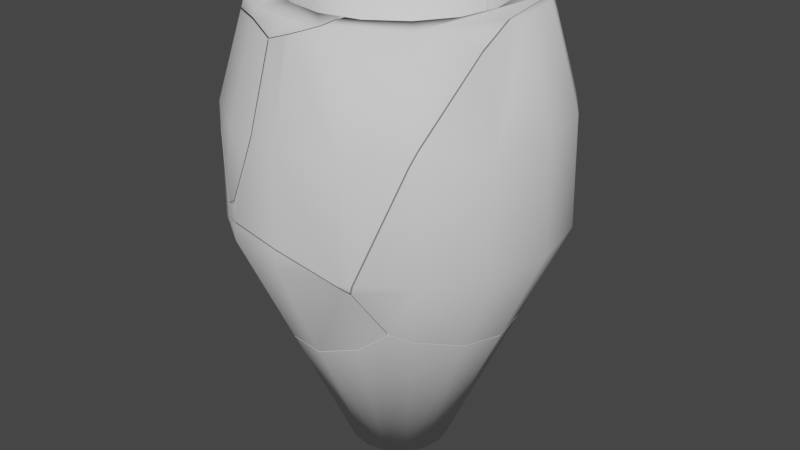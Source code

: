 # Source: simple_vase_FRACTURED.blend  (saved by Blender 2.93.21; exported with 4.5.12 LTS)
import bpy
from mathutils import Matrix  # noqa: F401  (used for matrix-valued properties, if any)

bpy.ops.wm.read_factory_settings(use_empty=True)
scene = bpy.context.scene
scene.name = 'Scene'

# ---- collections
col_collection = bpy.data.collections.new('Collection'); scene.collection.children.link(col_collection)

# ---- world
world_world = bpy.data.worlds.new('World'); scene.world = world_world
world_world.use_nodes = True; world_world.node_tree.nodes.clear()
_N = world_world.node_tree.nodes; _L = world_world.node_tree.links
n0 = _N.new('ShaderNodeOutputWorld'); n0.name = 'World Output'; n0.location = (300, 300)
n1 = _N.new('ShaderNodeBackground'); n1.name = 'Background'; n1.location = (10, 300)
n1.inputs[0].default_value = (0.05088, 0.05088, 0.05088, 1.0)
_L.new(n1.outputs[0], n0.inputs[0])
n0.is_active_output = True
world_world.color = (0.05088, 0.05088, 0.05088)
world_world.use_sun_shadow = False
world_world.sun_shadow_jitter_overblur = 0.0

# ---- meshes
me_plane_cell_022 = bpy.data.meshes.new('Plane_cell.022')
me_plane_cell_022.from_pydata([(0.07174, -0.1581, 0.156), (-0.1123, -0.09994, 0.1405), (-0.1044, 0.008368, -0.239), (-0.1044, 0.008368, 0.01343), (-0.004427, 0.008368, -0.1434), (-0.09681, -0.0299, -0.239), (-0.09681, -0.0299, 0.01343), (-0.07514, -0.06234, -0.239), (-0.07514, -0.06234, 0.01343), (-0.0427, -0.08402, -0.239), (-0.0427, -0.08402, 0.01343), (-0.004427, -0.09163, -0.239), (-0.004427, -0.09163, 0.01343), (0.03384, -0.08402, -0.239), (0.03384, -0.08402, 0.01343), (0.06628, -0.06234, -0.239), (0.06628, -0.06234, 0.01343), (0.08796, -0.0299, -0.239), (0.08796, -0.0299, 0.01343), (0.09557, 0.008368, -0.239), (0.09557, 0.008368, 0.01343), (0.08796, 0.04664, -0.239), (0.08796, 0.04664, 0.01343), (0.06628, 0.07908, -0.239), (0.06628, 0.07908, 0.01343), (0.03384, 0.1008, -0.239), (0.03384, 0.1008, 0.01343), (-0.004427, 0.1084, -0.239), (-0.004427, 0.1084, 0.01343), (-0.0427, 0.1008, -0.239), (-0.0427, 0.1008, 0.01343), (-0.07514, 0.07908, -0.239), (-0.07514, 0.07908, 0.01343), (-0.09681, 0.04664, -0.239), (-0.09681, 0.04664, 0.01343), (-0.08847, -0.1945, 0.03106), (-0.1102, -0.03546, 0.1075), (-0.165, -0.1522, 0.04783), (-0.1561, -0.1571, 0.0459), (-0.05043, -0.1027, 0.1443), (-0.004427, -0.2168, 0.04362), (-0.08696, -0.07751, 0.14), (0.08928, -0.2179, 0.08809), (-0.004427, -0.1124, 0.1477), (-0.2248, 0.008368, 0.03276), (-0.1961, 0.08775, 0.00356), (-0.1042, 0.04969, 0.06515), (-0.1114, 0.02216, 0.07651), (-0.2276, -0.08407, 0.08056), (-0.1474, 0.1513, -0.008271), (-0.07999, 0.08393, 0.05788), (0.08424, 0.2224, 0.05834), (0.1035, 0.2159, 0.0705), (-0.00576, 0.1174, 0.07356), (-0.004427, 0.2224, 0.01842), (-0.0455, 0.1075, 0.06089), (-0.08263, 0.1972, -0.003415), (0.04189, -0.1034, 0.1496), (0.1473, -0.2035, 0.1348), (0.125, -0.209, 0.1169), (0.1779, -0.174, 0.1174), (-0.2234, -0.09714, 0.08932), (0.07985, -0.07591, 0.1377), (0.05711, -0.09328, 0.1496), (0.2203, -0.08471, 0.08438), (0.1033, -0.03627, 0.1212), (0.2296, 0.008368, 0.06359), (0.1105, 0.008368, 0.1102), (0.2085, 0.09657, 0.05559), (0.1011, 0.05209, 0.1058), (0.1601, 0.1729, 0.06048), (0.09466, 0.06197, 0.1065), (0.07665, 0.08944, 0.1083), (-0.115, 0.008368, 0.08217), (0.1103, 0.2125, 0.07265), (0.03872, 0.1125, 0.09604), (0.06096, 0.1006, 0.1123), (0.1033, -0.03627, 0.1212), (0.07985, -0.07591, 0.1377), (-0.00576, 0.1174, 0.07356), (0.03872, 0.1125, 0.09604), (-0.1102, -0.03546, 0.1075), (-0.08696, -0.07751, 0.14), (-0.165, -0.1522, 0.04783), (-0.1561, -0.1571, 0.0459), (-0.05043, -0.1027, 0.1443), (-0.004427, -0.1124, 0.1477), (-0.2248, 0.008368, 0.03276), (-0.1961, 0.08775, 0.00356), (-0.1042, 0.04969, 0.06515), (-0.07999, 0.08393, 0.05788), (-0.0455, 0.1075, 0.06089), (-0.004427, 0.2224, 0.01842), (-0.08263, 0.1972, -0.003415), (0.1473, -0.2035, 0.1348), (0.125, -0.209, 0.1169), (0.1779, -0.174, 0.1174), (-0.2234, -0.09714, 0.08932), (0.05711, -0.09328, 0.1496), (-0.2276, -0.08407, 0.08056), (0.1105, 0.008368, 0.1102), (0.1011, 0.05209, 0.1058), (0.09466, 0.06197, 0.1065), (0.07665, 0.08944, 0.1083), (-0.115, 0.008368, 0.08217), (0.06096, 0.1006, 0.1123), (-0.1114, 0.02216, 0.07651), (-0.08847, -0.1945, 0.03106), (0.1035, 0.2159, 0.0705), (0.1103, 0.2125, 0.07265), (-0.004427, -0.2168, 0.04362), (0.08928, -0.2179, 0.08809), (-0.1474, 0.1513, -0.008271), (0.08424, 0.2224, 0.05834), (0.04189, -0.1034, 0.1496), (0.2203, -0.08471, 0.08438), (0.2296, 0.008368, 0.06359), (0.2085, 0.09657, 0.05559), (0.1601, 0.1729, 0.06048)], [], [(51, 54, 93, 49, 88, 87, 99, 106, 89, 90, 91, 79, 108), (37, 84, 1, 97), (109, 108, 79, 80, 105), (98, 0, 78), (103, 102, 109, 105), (95, 1, 84, 35, 40, 42), (95, 94, 0, 1), (41, 1, 0, 98, 57, 86, 85), (17, 15, 13, 11, 9, 7, 5, 2, 33, 31, 29, 27, 25, 23, 21, 19), (99, 97, 1, 41, 81, 104, 106), (115, 66, 68, 70, 109, 102, 101, 100, 77, 78, 0, 94, 96), (6, 4, 3), (6, 8, 4), (10, 4, 8), (10, 12, 4), (12, 14, 4), (14, 16, 4), (18, 4, 16), (18, 20, 4), (20, 22, 4), (22, 24, 4), (26, 4, 24), (28, 4, 26), (30, 4, 28), (30, 32, 4), (34, 4, 32), (3, 4, 34), (2, 5, 48, 44), (48, 5, 7, 83, 61), (38, 83, 7, 9, 107), (9, 11, 110, 107), (110, 11, 13, 111), (58, 59, 111, 13, 15, 60), (15, 17, 64, 60), (17, 19, 116, 64), (116, 19, 21, 117), (21, 23, 118, 117), (118, 23, 25, 113, 52, 74), (113, 25, 27, 92), (27, 29, 56, 92), (56, 29, 31, 112), (112, 31, 33, 45), (45, 33, 2, 44), (6, 3, 73, 36), (8, 6, 36, 82), (10, 8, 82, 39), (12, 10, 39, 43), (14, 12, 43, 114), (63, 62, 16, 14, 114), (65, 18, 16, 62), (20, 18, 65, 67), (22, 20, 67, 69), (24, 22, 69, 71, 72), (76, 75, 26, 24, 72), (53, 28, 26, 75), (30, 28, 53, 55), (32, 30, 55, 50), (46, 34, 32, 50), (73, 3, 34, 46, 47)])
me_plane_cell_022.polygons.foreach_set('use_smooth', [0, 0, 0, 0, 0, 0, 0, 0, 1, 0, 0, 1, 1, 1, 1, 1, 1, 1, 1, 1, 1, 1, 1, 1, 1, 1, 1, 1, 1, 1, 1, 1, 1, 1, 1, 1, 1, 1, 1, 1, 1, 1, 1, 1, 1, 1, 1, 1, 1, 1, 1, 1, 1, 1, 1, 1, 1, 1, 1])
_k = set([(35, 40), (35, 84), (36, 73), (36, 82), (37, 84), (37, 97), (38, 83), (38, 107), (39, 43), (39, 82), (40, 42), (41, 81), (41, 85), (42, 95), (43, 114), (44, 45), (44, 48), (45, 112), (46, 47), (46, 50), (47, 73), (48, 61), (49, 88), (49, 93), (50, 55), (51, 54), (51, 108), (52, 74), (52, 113), (53, 55), (53, 75), (54, 93), (56, 92), (56, 112), (57, 86), (57, 98), (58, 59), (58, 60), (59, 111), (60, 64), (61, 83), (62, 63), (62, 65), (63, 114), (64, 116), (65, 67), (66, 68), (66, 115), (67, 69), (68, 70), (69, 71), (70, 109), (71, 72), (72, 76), (74, 118), (75, 76), (77, 78), (77, 100), (78, 98), (79, 80), (79, 91), (80, 105), (81, 104), (85, 86), (87, 88), (87, 99), (89, 90), (89, 106), (90, 91), (92, 113), (94, 95), (94, 96), (96, 115), (97, 99), (100, 101), (101, 102), (102, 103), (103, 105), (104, 106), (107, 110), (108, 109), (110, 111), (116, 117), (117, 118)])
me_plane_cell_022.attributes.new('sharp_edge', 'BOOLEAN', 'EDGE').data.foreach_set('value', [ (min(e.vertices), max(e.vertices)) in _k for e in me_plane_cell_022.edges])
_uv = me_plane_cell_022.uv_layers.new(name='UVMap')
_uv.uv.foreach_set('vector', [0.977, 0.04376, 0.906, 0.1898, 0.7869, 0.2725, 0.6324, 0.2954, 0.451, 0.2594, 0.2501, 0.1616, 0.0443, 0.0, 0.3717, 0.0, 0.4392, 0.03841, 0.5352, 0.06113, 0.6157, 0.04744, 0.6696, 0.0, 0.9777, 0.0, 0.7976, 0.09506, 0.7797, 0.0, 1.0, 0.0, 1.0, 0.8485, 0.9564, 0.0, 1.0, 0.02225, 0.993, 0.325, 0.6369, 0.1218, 0.3788, 0.0, 0.6479, 0.0, 1.0, 0.0, 0.9925, 0.2121, 0.6563, 0.4835, 1.0, 0.5775, 0.9564, 0.9564, 0.3788, 0.3788, 0.3599, 0.0, 1.0, 0.0, 1.0, 0.2203, 0.808, 0.2384, 0.6064, 0.1918, 0.4178, 0.07205, 0.3599, 0.3599, 0.5956, 0.0, 1.0, 0.0, 1.0, 1.0, 1.0, 0.8219, 1.0, 1.0, 0.0, 0.0, 0.3521, 0.0, 0.3669, 0.1025, 0.5119, 0.3852, 0.7398, 0.6415, 0.4375, 0.0, 0.375, 0.0, 0.3125, 0.0, 0.25, 0.0, 0.1875, 0.0, 0.125, 0.0, 0.0625, 0.0, 1.0, 0.0, 0.9375, 0.0, 0.875, 0.0, 0.8125, 0.0, 0.75, 0.0, 0.6875, 0.0, 0.625, 0.0, 0.5625, 0.0, 0.5, 0.0, 0.9875, 0.953, 0.8485, 0.8485, 0.0, 0.0, 0.2157, 0.02629, 0.5257, 0.5163, 0.9149, 0.619, 1.0, 0.6283, 0.404, 0.3204, 0.6527, 0.3878, 0.8399, 0.5496, 0.953, 0.7882, 0.9724, 0.9724, 0.5775, 0.5775, 0.6005, 0.5627, 0.5766, 0.4686, 0.443, 0.3477, 0.2181, 0.2181, 0.0, 0.0, 0.4044, 0.0, 0.6616, 0.1184, 0.0625, 0.2525, 0.0625, 0.0956, 0.0, 0.2525, 0.0625, 0.2525, 0.125, 0.2525, 0.125, 0.0956, 0.1875, 0.2525, 0.1875, 0.0956, 0.125, 0.2525, 0.1875, 0.2525, 0.25, 0.2525, 0.25, 0.0956, 0.25, 0.2525, 0.3125, 0.2525, 0.3125, 0.0956, 0.3125, 0.2525, 0.375, 0.2525, 0.375, 0.0956, 0.4375, 0.2525, 0.4375, 0.0956, 0.375, 0.2525, 0.4375, 0.2525, 0.5, 0.2525, 0.5, 0.0956, 0.5, 0.2525, 0.5625, 0.2525, 0.5625, 0.0956, 0.5625, 0.2525, 0.625, 0.2525, 0.625, 0.0956, 0.6875, 0.2525, 0.6875, 0.0956, 0.625, 0.2525, 0.75, 0.2525, 0.75, 0.0956, 0.6875, 0.2525, 0.8125, 0.2525, 0.8125, 0.0956, 0.75, 0.2525, 0.8125, 0.2525, 0.875, 0.2525, 0.875, 0.0956, 0.9375, 0.2525, 0.9375, 0.0956, 0.875, 0.2525, 1.0, 0.2525, 1.0, 0.0956, 0.9375, 0.2525, 0.0, 0.0, 0.0625, 0.0, 0.06151, 0.3188, 0.0, 0.2718, 0.0625, 0.3196, 0.0625, 0.0, 0.125, 0.0, 0.125, 0.2869, 0.07165, 0.3284, 0.1321, 0.2849, 0.125, 0.2869, 0.125, 0.0, 0.1875, 0.0, 0.1875, 0.2701, 0.1875, 0.0, 0.25, 0.0, 0.25, 0.2827, 0.1875, 0.2701, 0.25, 0.2827, 0.25, 0.0, 0.3125, 0.0, 0.3125, 0.3271, 0.3488, 0.3738, 0.3356, 0.3559, 0.3125, 0.3271, 0.3125, 0.0, 0.375, 0.0, 0.375, 0.3564, 0.375, 0.0, 0.4375, 0.0, 0.4375, 0.3234, 0.375, 0.3564, 0.4375, 0.0, 0.5, 0.0, 0.5, 0.3026, 0.4375, 0.3234, 0.5, 0.3026, 0.5, 0.0, 0.5625, 0.0, 0.5625, 0.2946, 0.5625, 0.0, 0.625, 0.0, 0.625, 0.2995, 0.5625, 0.2946, 0.625, 0.2995, 0.625, 0.0, 0.6875, 0.0, 0.6875, 0.2974, 0.6735, 0.3095, 0.6683, 0.3117, 0.6875, 0.2974, 0.6875, 0.0, 0.75, 0.0, 0.75, 0.2575, 0.75, 0.0, 0.8125, 0.0, 0.8125, 0.2356, 0.75, 0.2575, 0.8125, 0.2356, 0.8125, 0.0, 0.875, 0.0, 0.875, 0.2308, 0.875, 0.2308, 0.875, 0.0, 0.9375, 0.0, 0.9375, 0.2426, 0.9375, 0.2426, 0.9375, 0.0, 1.0, 0.0, 1.0, 0.2718, 0.0625, 0.2525, 0.0, 0.2525, 0.0, 0.3212, 0.0625, 0.3465, 0.125, 0.2525, 0.0625, 0.2525, 0.0625, 0.3465, 0.125, 0.3775, 0.1875, 0.2525, 0.125, 0.2525, 0.1282, 0.3791, 0.1875, 0.3833, 0.25, 0.2525, 0.1875, 0.2525, 0.1875, 0.3833, 0.25, 0.3868, 0.3125, 0.2525, 0.25, 0.2525, 0.25, 0.3868, 0.3125, 0.3886, 0.3367, 0.3886, 0.375, 0.3767, 0.375, 0.2525, 0.3125, 0.2525, 0.3125, 0.3886, 0.4375, 0.3602, 0.4375, 0.2525, 0.375, 0.2525, 0.3764, 0.3763, 0.5, 0.2525, 0.4375, 0.2525, 0.4375, 0.3602, 0.5, 0.3492, 0.5625, 0.2525, 0.5, 0.2525, 0.5, 0.3492, 0.5625, 0.3448, 0.625, 0.2525, 0.5625, 0.2525, 0.5625, 0.3448, 0.579, 0.3455, 0.625, 0.3474, 0.6519, 0.3513, 0.6875, 0.3351, 0.6875, 0.2525, 0.625, 0.2525, 0.625, 0.3474, 0.75, 0.313, 0.75, 0.2525, 0.6875, 0.2525, 0.6875, 0.3351, 0.8125, 0.2525, 0.75, 0.2525, 0.752, 0.3126, 0.8125, 0.2999, 0.875, 0.2525, 0.8125, 0.2525, 0.8125, 0.2999, 0.875, 0.2969, 0.9375, 0.3042, 0.9375, 0.2525, 0.875, 0.2525, 0.875, 0.2969, 1.0, 0.3212, 1.0, 0.2525, 0.9375, 0.2525, 0.9375, 0.3042, 0.9795, 0.3155])
me_plane_cell_022.use_remesh_fix_poles = True
me_plane_cell_022.use_remesh_preserve_attributes = False
me_plane_cell_022.update()
me_plane_cell_023 = bpy.data.meshes.new('Plane_cell.023')
me_plane_cell_023.from_pydata([(-0.05362, 0.09232, 0.0704), (-0.05976, 0.00653, -0.02921), (0.04231, -0.06167, -0.02921), (-0.07141, 0.08449, 0.08701), (-0.06999, 0.02184, -0.02921), (-0.06047, 0.00582, -0.07477), (-0.01926, -0.02503, -0.2021), (0.07486, -0.06951, -0.09098), (0.04117, -0.06442, -0.1643), (0.103, -0.07375, -0.02921), (0.1093, -0.02961, 0.1246), (-0.07148, 0.08787, 0.09332), (-0.02631, 0.03998, 0.1312), (0.0617, -0.01486, 0.1425), (-0.07141, 0.08449, 0.08701), (-0.06999, 0.02184, -0.02921), (-0.06047, 0.00582, -0.07477), (0.07486, -0.06951, -0.09098), (0.04117, -0.06442, -0.1643), (0.103, -0.07375, -0.02921), (-0.07148, 0.08787, 0.09332), (-0.02631, 0.03998, 0.1312), (0.1093, -0.02961, 0.1246), (0.0617, -0.01486, 0.1425), (-0.01926, -0.02503, -0.2021)], [], [(0, 17, 18, 24), (0, 22, 19, 17), (20, 0, 14), (22, 0, 20, 21, 23), (11, 3, 15, 1, 12), (12, 1, 2, 13), (13, 2, 9, 10), (15, 16, 1), (8, 2, 1, 16, 6), (2, 8, 7, 9), (0, 24, 5, 4, 14)])
me_plane_cell_023.polygons.foreach_set('use_smooth', [0, 0, 0, 0, 1, 1, 1, 1, 1, 1, 0])
_k = set([(3, 11), (3, 15), (4, 5), (4, 14), (5, 24), (6, 8), (6, 16), (7, 8), (7, 9), (9, 10), (10, 13), (11, 12), (12, 13), (14, 20), (15, 16), (17, 18), (17, 19), (18, 24), (19, 22), (20, 21), (21, 23), (22, 23)])
me_plane_cell_023.attributes.new('sharp_edge', 'BOOLEAN', 'EDGE').data.foreach_set('value', [ (min(e.vertices), max(e.vertices)) in _k for e in me_plane_cell_023.edges])
_uv = me_plane_cell_023.uv_layers.new(name='UVMap')
_uv.uv.foreach_set('vector', [0.0, 0.0, 0.6967, 0.0, 0.8912, 0.4712, 0.9343, 0.9343, 0.0, 0.0, 0.5245, 0.0, 0.7148, 0.5179, 0.6967, 0.6967, 0.839, 0.0, 1.0, 0.0, 1.0, 0.1164, 1.0, 0.4755, 1.0, 1.0, 0.839, 0.839, 0.7117, 0.5209, 0.8116, 0.3729, 0.08637, 0.8303, 0.08806, 0.824, 0.1156, 0.7078, 0.125, 0.7078, 0.125, 0.8682, 0.125, 0.8682, 0.125, 0.7078, 0.1875, 0.7078, 0.1875, 0.8796, 0.1875, 0.8796, 0.1875, 0.7078, 0.219, 0.7078, 0.2176, 0.8616, 0.1156, 0.7078, 0.125, 0.6622, 0.125, 0.7078, 0.1875, 0.5727, 0.1875, 0.7078, 0.125, 0.7078, 0.125, 0.6622, 0.1511, 0.5349, 0.1875, 0.7078, 0.1875, 0.5727, 0.2046, 0.646, 0.219, 0.7078, 0.0, 0.0, 0.9343, 0.0, 0.5645, 0.1454, 0.4183, 0.1673, 0.8836, 0.0])
me_plane_cell_023.use_remesh_fix_poles = True
me_plane_cell_023.use_remesh_preserve_attributes = False
me_plane_cell_023.update()
me_plane_cell_007 = bpy.data.meshes.new('Plane_cell.007')
me_plane_cell_007.from_pydata([(-0.06946, -0.01104, -0.06372), (-0.07162, 0.05656, -0.06151), (-0.1112, 0.1232, 0.0272), (-0.05332, 0.1232, 0.0272), (-0.09161, 0.02448, 0.0272), (-0.03809, 0.04665, 0.0272), (-0.0357, -0.05919, 0.0272), (0.00526, -0.01823, 0.0272), (0.04798, -0.1151, 0.0272), (0.07014, -0.06159, 0.0272), (0.1467, -0.1347, 0.0272), (0.1467, -0.07681, 0.0272), (-0.1165, 0.1032, -0.004063), (-0.04182, 0.181, 0.0272), (-0.1054, 0.02669, -0.01793), (-0.1066, 0.1467, 0.0272), (-0.02763, 0.05099, -0.04615), (-0.1157, 0.1232, 0.01194), (-0.03582, 0.093, -0.04721), (-0.04633, 0.1232, -0.01804), (0.012, -0.01149, -0.03453), (-0.1043, 0.01924, -0.01926), (-0.08805, -0.01573, -0.0398), (-0.02449, 0.04605, -0.04526), (0.07262, -0.05562, -0.0146), (-0.0416, -0.06509, -0.001091), (0.1467, -0.07434, 0.01119), (0.09671, -0.1355, -0.009231), (0.04603, -0.1198, 0.009979), (0.1906, -0.06807, 0.0272), (0.1467, -0.1403, 0.008491), (0.1971, -0.1247, 0.0272), (0.1467, -0.1403, 0.008491), (0.1971, -0.1247, 0.0272), (-0.04182, 0.181, 0.0272), (-0.1066, 0.1467, 0.0272), (-0.1165, 0.1032, -0.004063), (-0.1157, 0.1232, 0.01194), (-0.03582, 0.093, -0.04721), (-0.04633, 0.1232, -0.01804), (-0.1054, 0.02669, -0.01793), (-0.1043, 0.01924, -0.01926), (-0.02763, 0.05099, -0.04615), (-0.02449, 0.04605, -0.04526), (0.012, -0.01149, -0.03453), (0.07262, -0.05562, -0.0146), (-0.08805, -0.01573, -0.0398), (-0.0416, -0.06509, -0.001091), (0.1467, -0.07434, 0.01119), (0.09671, -0.1355, -0.009231), (0.04603, -0.1198, 0.009979), (0.1906, -0.06807, 0.0272)], [], [(38, 1, 36, 37, 35, 13, 39), (40, 1, 0, 46, 41), (1, 38, 16, 43, 0), (0, 49, 50, 47, 46), (33, 32, 49, 0, 43, 20, 45, 48, 51), (12, 14, 21, 4, 2, 17), (25, 6, 4, 21, 22), (28, 8, 6, 25), (30, 10, 8, 28, 27), (10, 30, 31), (15, 17, 2), (1, 40, 36), (11, 9, 7, 5, 3, 34, 15, 2, 4, 6, 8, 10, 31, 29), (19, 3, 5, 42, 18), (42, 5, 7, 44, 23), (7, 9, 24, 44), (9, 11, 26, 24), (29, 26, 11), (3, 19, 34)])
me_plane_cell_007.polygons.foreach_set('use_smooth', [0, 0, 0, 0, 0, 1, 1, 1, 1, 1, 1, 0, 1, 1, 1, 1, 1, 1, 1])
_k = set([(12, 14), (12, 17), (13, 35), (13, 39), (14, 21), (15, 17), (15, 34), (16, 38), (16, 43), (18, 19), (18, 42), (19, 34), (20, 43), (20, 45), (21, 22), (22, 25), (23, 42), (23, 44), (24, 26), (24, 44), (25, 28), (26, 29), (27, 28), (27, 30), (29, 31), (30, 31), (32, 33), (32, 49), (33, 51), (35, 37), (36, 37), (36, 40), (38, 39), (40, 41), (41, 46), (45, 48), (46, 47), (47, 50), (48, 51), (49, 50)])
me_plane_cell_007.attributes.new('sharp_edge', 'BOOLEAN', 'EDGE').data.foreach_set('value', [ (min(e.vertices), max(e.vertices)) in _k for e in me_plane_cell_007.edges])
_uv = me_plane_cell_007.uv_layers.new(name='UVMap')
_uv.uv.foreach_set('vector', [0.872, 0.0, 1.0, 0.0, 1.0, 0.6216, 0.9639, 0.7511, 0.9064, 0.8467, 0.73, 0.6335, 0.8385, 0.2753, 1.0, 0.6865, 1.0, 1.0, 0.0, 0.0, 0.1693, 0.0, 0.8789, 0.5731, 1.0, 1.0, 0.872, 0.872, 0.8483, 0.1267, 0.838, 0.0, 1.0, 0.0, 0.0, 0.0, 0.5299, 0.0, 0.6412, 0.2021, 0.4963, 0.3018, 0.1693, 0.1693, 0.2859, 0.1536, 0.3624, 0.05841, 0.4701, 0.0, 1.0, 0.0, 1.0, 0.162, 0.8359, 0.1081, 0.6446, 0.1104, 0.4665, 0.1761, 0.3883, 0.246, 0.01208, 0.8687, 0.05817, 0.8549, 0.0625, 0.8535, 0.0625, 0.9, 0.0, 0.9, 0.0, 0.8847, 0.125, 0.8717, 0.125, 0.9, 0.0625, 0.9, 0.0625, 0.8535, 0.0851, 0.833, 0.1875, 0.8828, 0.1875, 0.9, 0.125, 0.9, 0.125, 0.8717, 0.25, 0.8813, 0.25, 0.9, 0.1875, 0.9, 0.1875, 0.8828, 0.2196, 0.8636, 0.25, 0.9, 0.25, 0.8813, 0.2819, 0.9, 0.9851, 0.9, 1.0, 0.8847, 1.0, 0.9, 0.0, 0.0, 0.3135, 0.0, 0.3784, 0.0, 0.25, 0.9, 0.1875, 0.9, 0.125, 0.9, 0.0625, 0.9, 1.0, 0.9, 0.9528, 0.9, 0.9851, 0.9, 0.0, 0.9, 0.0625, 0.9, 0.125, 0.9, 0.1875, 0.9, 0.25, 0.9, 0.2819, 0.9, 0.2859, 0.9, 0.0, 0.8548, 0.0, 0.9, 0.0625, 0.9, 0.0625, 0.8266, 0.02618, 0.8256, 0.0625, 0.8266, 0.0625, 0.9, 0.125, 0.9, 0.125, 0.8383, 0.06752, 0.8275, 0.125, 0.9, 0.1875, 0.9, 0.1875, 0.8582, 0.125, 0.8383, 0.1875, 0.9, 0.25, 0.9, 0.25, 0.884, 0.1875, 0.8582, 0.2859, 0.9, 0.25, 0.884, 0.25, 0.9, 1.0, 0.9, 1.0, 0.8548, 0.9528, 0.9])
me_plane_cell_007.use_remesh_fix_poles = True
me_plane_cell_007.use_remesh_preserve_attributes = False
me_plane_cell_007.update()
me_plane_cell_008 = bpy.data.meshes.new('Plane_cell.008')
me_plane_cell_008.from_pydata([(-0.1267, -0.1648, 0.2301), (-0.08125, -0.2489, -0.1538), (-0.01735, -0.2068, -0.1988), (-0.2278, -0.09928, -0.08446), (0.2137, 0.1957, -0.08446), (0.212, 0.1914, 0.1282), (0.09156, 0.22, -0.08446), (0.09156, 0.1586, 0.3204), (0.09156, 0.1007, 0.3204), (0.09156, 0.2153, 0.1282), (-0.03064, 0.1957, -0.08446), (-0.007146, 0.139, 0.3204), (0.01502, 0.08549, 0.3204), (-0.02884, 0.1914, 0.1282), (-0.1342, 0.1265, -0.08446), (-0.09082, 0.0831, 0.3204), (-0.04986, 0.04214, 0.3204), (-0.1309, 0.1232, 0.1282), (-0.2034, 0.02291, -0.08446), (-0.1467, -0.0005791, 0.3204), (-0.09322, -0.02274, 0.3204), (-0.1991, 0.02112, 0.1282), (0.01307, 0.09021, -0.3423), (-0.2247, -0.1146, -0.08446), (-0.2248, -0.1024, 0.02234), (-0.2248, -0.09928, 0.04917), (0.1687, 0.01115, -0.08538), (0.1734, 0.01756, -0.03323), (0.2445, 0.1696, 0.1282), (0.2444, 0.17, 0.1182), (-0.2081, -0.09928, 0.1791), (0.09156, 0.1156, -0.3203), (0.2385, 0.1499, 0.1963), (-0.1611, -0.0729, 0.3204), (-0.1714, -0.09928, 0.3032), (-0.05192, 0.0442, -0.3473), (-0.2218, -0.0929, 0.1282), (0.2401, 0.1781, -0.08446), (0.2405, 0.1774, -0.06562), (0.156, -0.006093, -0.2269), (0.2255, 0.1504, -0.1561), (-0.1007, -0.01963, -0.3355), (0.1301, 0.09304, 0.3204), (0.1462, 0.1074, 0.3204), (0.1832, 0.1404, 0.3204), (-0.1296, -0.09928, -0.3062), (-0.1026, -0.02489, -0.3336), (-0.09637, -0.03856, 0.3204), (-0.1323, -0.192, -0.2582), (-0.1499, -0.1963, -0.2166), (-0.05429, -0.1597, 0.04754), (-0.1654, -0.1794, -0.1893), (-0.01452, -0.1432, -0.2312), (-0.003571, -0.1804, -0.1551), (2.608e-07, -0.1818, -0.1694), (0.229, 0.1486, 0.2186), (0.192, 0.1433, 0.3047), (0.1576, 0.06015, 0.1428), (0.1611, 0.05067, 0.1036), (0.1355, 0.08672, 0.2863), (-0.09093, -0.1284, 0.2444), (-0.01933, -0.09928, -0.2567), (-0.1011, -0.09928, 0.2727), (-0.1303, -0.2153, -0.2324), (-0.1283, -0.2047, -0.2497), (0.003323, -0.177, -0.2053), (0.006962, -0.1839, -0.2), (-0.1447, -0.2015, -0.2224), (0.1348, 0.005196, -0.2424), (0.1299, 0.005783, -0.245), (0.2012, 0.1086, -0.2673), (0.1806, 0.1156, -0.2802), (-0.008463, -0.05785, -0.2737), (0.05037, 0.0001441, -0.2778), (0.01579, -0.02352, -0.2809), (0.09156, 0.01037, -0.2647), (-0.1721, -0.1184, 0.2879), (-0.1911, -0.1085, 0.2303), (0.1576, 0.06015, 0.1428), (0.1611, 0.05067, 0.1036), (-0.2248, -0.1024, 0.02234), (-0.2248, -0.09928, 0.04917), (0.1687, 0.01115, -0.08538), (0.1734, 0.01756, -0.03323), (0.01307, 0.09021, -0.3423), (0.09156, 0.1156, -0.3203), (0.2445, 0.1696, 0.1282), (0.2385, 0.1499, 0.1963), (-0.05192, 0.0442, -0.3473), (-0.2081, -0.09928, 0.1791), (-0.2218, -0.0929, 0.1282), (0.156, -0.006093, -0.2269), (0.1462, 0.1074, 0.3204), (0.1832, 0.1404, 0.3204), (-0.1296, -0.09928, -0.3062), (-0.1323, -0.192, -0.2582), (0.229, 0.1486, 0.2186), (-0.01452, -0.1432, -0.2312), (-0.01933, -0.09928, -0.2567), (-0.09093, -0.1284, 0.2444), (-0.1011, -0.09928, 0.2727), (0.003323, -0.177, -0.2053), (0.1348, 0.005196, -0.2424), (0.1299, 0.005783, -0.245), (-0.008463, -0.05785, -0.2737), (0.01579, -0.02352, -0.2809), (-0.1714, -0.09928, 0.3032), (-0.1721, -0.1184, 0.2879), (-0.1911, -0.1085, 0.2303), (-0.1026, -0.02489, -0.3336), (-0.1303, -0.2153, -0.2324), (-0.1447, -0.2015, -0.2224), (-0.1499, -0.1963, -0.2166), (-0.1654, -0.1794, -0.1893), (-0.05429, -0.1597, 0.04754), (-0.003571, -0.1804, -0.1551), (-0.09637, -0.03856, 0.3204), (-0.1007, -0.01963, -0.3355), (0.2401, 0.1781, -0.08446), (0.2405, 0.1774, -0.06562), (0.05037, 0.0001441, -0.2778), (0.09156, 0.01037, -0.2647), (0.2255, 0.1504, -0.1561), (2.608e-07, -0.1818, -0.1694), (0.006962, -0.1839, -0.2), (-0.2247, -0.1146, -0.08446), (-0.1611, -0.0729, 0.3204), (0.2444, 0.17, 0.1182), (0.1301, 0.09304, 0.3204), (-0.1283, -0.2047, -0.2497), (0.192, 0.1433, 0.3047), (0.1355, 0.08672, 0.2863), (0.1806, 0.1156, -0.2802), (0.2012, 0.1086, -0.2673)], [], [(87, 83, 82, 127, 86), (127, 82, 91, 133, 122, 119), (119, 122, 37), (115, 2, 123), (93, 92, 131, 78, 79, 96, 56), (123, 2, 124), (83, 87, 96, 79), (124, 2, 101), (133, 91, 102, 103), (71, 133, 103, 75, 73, 105, 104, 98, 52, 101, 2, 109, 41, 88, 22, 85), (33, 34, 107, 0, 99, 100, 47), (99, 0, 2, 115, 50), (92, 42, 131), (129, 2, 1, 110), (109, 2, 129, 95, 94), (0, 1, 2), (90, 81, 80, 113, 112, 108, 30), (111, 0, 107, 108, 112), (110, 1, 0, 111), (23, 113, 80), (76, 106, 89, 77), (32, 28, 5, 130, 55), (5, 9, 7, 44, 130), (13, 11, 7, 9), (17, 15, 11, 13), (21, 19, 15, 17), (19, 21, 36, 89, 106, 126), (16, 12, 8, 128, 43, 44, 7, 11, 15, 19, 126, 116, 20), (3, 125, 24, 25), (4, 5, 28, 29, 38, 118), (6, 9, 5, 4), (10, 13, 9, 6), (14, 17, 13, 10), (18, 21, 17, 14), (21, 18, 3, 25, 36), (3, 45, 48, 67, 49, 51, 125), (67, 48, 64, 63), (40, 70, 132, 4, 118), (31, 6, 4, 132), (10, 6, 31, 84), (14, 10, 84, 35), (117, 18, 14, 35), (18, 117, 46, 45, 3), (60, 114, 97, 61, 62), (97, 114, 53, 54, 66, 65), (68, 39, 26, 27, 58, 57), (59, 128, 8, 121, 69, 68, 57), (121, 8, 12, 120), (120, 12, 16, 74), (74, 16, 20, 72), (72, 20, 116, 62, 61)])
me_plane_cell_008.polygons.foreach_set('use_smooth', [0, 0, 0, 0, 0, 0, 0, 0, 0, 0, 0, 0, 0, 0, 0, 0, 0, 0, 0, 0, 1, 1, 1, 1, 1, 1, 1, 1, 1, 1, 1, 1, 1, 1, 1, 1, 1, 1, 1, 1, 1, 1, 1, 1, 1, 1, 1, 1, 1, 1, 1])
_k = set([(22, 85), (22, 88), (23, 80), (23, 113), (24, 25), (24, 125), (25, 36), (26, 27), (26, 39), (27, 58), (28, 29), (28, 32), (29, 38), (30, 90), (30, 108), (31, 84), (31, 132), (32, 55), (33, 34), (33, 47), (34, 107), (35, 84), (35, 117), (36, 89), (37, 119), (37, 122), (38, 118), (39, 68), (40, 70), (40, 118), (41, 88), (41, 109), (42, 92), (42, 131), (43, 44), (43, 128), (44, 130), (45, 46), (45, 48), (46, 117), (47, 100), (48, 64), (49, 51), (49, 67), (50, 99), (50, 115), (51, 125), (52, 98), (52, 101), (53, 54), (53, 114), (54, 66), (55, 130), (56, 93), (56, 96), (57, 58), (57, 59), (59, 128), (60, 62), (60, 114), (61, 72), (61, 97), (62, 116), (63, 64), (63, 67), (65, 66), (65, 97), (68, 69), (69, 121), (70, 132), (71, 85), (71, 133), (72, 74), (73, 75), (73, 105), (74, 120), (75, 103), (76, 77), (76, 106), (77, 89), (78, 79), (78, 131), (79, 83), (80, 81), (81, 90), (82, 83), (82, 91), (86, 87), (86, 127), (87, 96), (91, 102), (92, 93), (94, 95), (94, 109), (95, 129), (98, 104), (99, 100), (101, 124), (102, 103), (104, 105), (106, 126), (107, 108), (110, 111), (110, 129), (111, 112), (112, 113), (115, 123), (116, 126), (119, 127), (120, 121), (122, 133), (123, 124)])
me_plane_cell_008.attributes.new('sharp_edge', 'BOOLEAN', 'EDGE').data.foreach_set('value', [ (min(e.vertices), max(e.vertices)) in _k for e in me_plane_cell_008.edges])
_uv = me_plane_cell_008.uv_layers.new(name='UVMap')
_uv.uv.foreach_set('vector', [0.1573, 0.0, 0.6433, 0.0, 1.0, 0.2593, 1.0, 0.7132, 0.9148, 0.6458, 0.7132, 0.7132, 0.2593, 0.2593, 0.3743, 0.0, 0.9549, 0.0, 1.0, 0.219, 1.0, 0.3943, 0.3943, 0.3943, 0.219, 0.219, 0.3993, 0.3512, 0.9192, 0.0, 1.0, 0.0, 1.0, 0.06266, 0.2889, 0.2861, 0.04073, 0.0, 0.1037, 0.0, 0.8212, 0.5216, 1.0, 0.6444, 1.0, 0.8893, 0.4108, 0.3932, 0.06266, 0.06266, 0.0, 0.0, 0.159, 0.008195, 1.0, 0.3567, 1.0, 0.8427, 0.8893, 0.8893, 0.6444, 0.6444, 0.1755, 0.1755, 0.0, 0.0, 0.09223, 0.0, 1.0, 0.04513, 1.0, 0.6257, 0.714, 0.09709, 0.6569, 0.0, 0.9746, 0.9286, 0.9747, 0.9747, 0.6569, 0.6569, 0.6357, 0.5606, 0.575, 0.4383, 0.4864, 0.3168, 0.3799, 0.2094, 0.2671, 0.1288, 0.1614, 0.08687, 0.09223, 0.09223, 0.0, 0.0, 0.3819, 0.0, 0.3967, 0.01161, 0.5978, 0.221, 0.7682, 0.4513, 0.8985, 0.6917, 0.1473, 0.09927, 0.2538, 0.0347, 0.3769, 0.0, 1.0, 0.0, 1.0, 0.1277, 0.7354, 0.1605, 0.3602, 0.2752, 0.1277, 0.1277, 0.0, 0.0, 1.0, 0.0, 1.0, 0.08083, 0.5314, 0.08384, 1.0, 0.9593, 0.9342, 0.9071, 1.0, 0.8963, 1.0, 0.1384, 1.0, 1.0, 0.0, 0.0, 0.7557, 0.0, 1.0, 0.6181, 1.0, 1.0, 0.1384, 0.1384, 0.1535, 0.1268, 0.5159, 0.2926, 0.0, 0.0, 1.0, 0.0, 1.0, 1.0, 0.5471, 0.2986, 0.4309, 0.06856, 0.4032, 0.0, 0.8539, 0.0, 1.0, 0.07108, 1.0, 0.8405, 0.7554, 0.5546, 0.07267, 0.0, 1.0, 0.0, 1.0, 0.6231, 0.8405, 0.8405, 0.07108, 0.07108, 0.2443, 0.0, 1.0, 0.0, 1.0, 1.0, 0.07267, 0.07267, 0.6621, 0.4032, 0.8539, 0.8539, 0.4032, 0.4032, 0.01152, 0.8675, 0.0, 0.8829, 0.0, 0.7587, 0.005256, 0.8099, 0.6651, 0.7759, 0.6675, 0.7078, 0.6875, 0.7078, 0.6875, 0.8843, 0.6693, 0.7982, 0.6875, 0.7078, 0.75, 0.7078, 0.75, 0.9, 0.692, 0.9, 0.6875, 0.8843, 0.8125, 0.7078, 0.8125, 0.9, 0.75, 0.9, 0.75, 0.7078, 0.875, 0.7078, 0.875, 0.9, 0.8125, 0.9, 0.8125, 0.7078, 0.9375, 0.7078, 0.9375, 0.9, 0.875, 0.9, 0.875, 0.7078, 0.9375, 0.9, 0.9375, 0.7078, 0.9967, 0.7078, 1.0, 0.7587, 1.0, 0.8829, 0.9833, 0.9, 0.875, 0.9, 0.8125, 0.9, 0.75, 0.9, 0.7185, 0.9, 0.7088, 0.9, 0.692, 0.9, 0.75, 0.9, 0.8125, 0.9, 0.875, 0.9, 0.9375, 0.9, 0.9833, 0.9, 0.9504, 0.9, 0.9375, 0.9, 0.0, 0.4952, 0.007827, 0.4952, 0.001596, 0.602, 0.0, 0.6288, 0.6875, 0.4952, 0.6875, 0.7078, 0.6675, 0.7078, 0.6677, 0.6978, 0.6713, 0.514, 0.6716, 0.4952, 0.75, 0.4952, 0.75, 0.7078, 0.6875, 0.7078, 0.6875, 0.4952, 0.8125, 0.4952, 0.8125, 0.7078, 0.75, 0.7078, 0.75, 0.4952, 0.875, 0.4952, 0.875, 0.7078, 0.8125, 0.7078, 0.8125, 0.4952, 0.9375, 0.4952, 0.9375, 0.7078, 0.875, 0.7078, 0.875, 0.4952, 0.9375, 0.7078, 0.9375, 0.4952, 1.0, 0.4952, 1.0, 0.6288, 0.9967, 0.7078, 0.0, 0.4952, 0.0, 0.2735, 0.0625, 0.3214, 0.0625, 0.3594, 0.06071, 0.3631, 0.04783, 0.3904, 0.007827, 0.4952, 0.0625, 0.3594, 0.0625, 0.3214, 0.07135, 0.3299, 0.07689, 0.3472, 0.6713, 0.4236, 0.6726, 0.3124, 0.6875, 0.2994, 0.6875, 0.4952, 0.6716, 0.4952, 0.75, 0.2593, 0.75, 0.4952, 0.6875, 0.4952, 0.6875, 0.2994, 0.8125, 0.4952, 0.75, 0.4952, 0.75, 0.2593, 0.8125, 0.2373, 0.875, 0.4952, 0.8125, 0.4952, 0.8125, 0.2373, 0.875, 0.2324, 0.9375, 0.2441, 0.9375, 0.4952, 0.875, 0.4952, 0.875, 0.2324, 0.9375, 0.4952, 0.9375, 0.2441, 0.9419, 0.2461, 1.0, 0.2735, 1.0, 0.4952, 0.02526, 0.8241, 0.0625, 0.6272, 0.0625, 0.3484, 0.0, 0.323, 0.0, 0.8523, 0.0625, 0.3484, 0.0625, 0.6272, 0.1122, 0.4245, 0.1166, 0.4102, 0.125, 0.3796, 0.1148, 0.3743, 0.6875, 0.3372, 0.6538, 0.3527, 0.653, 0.4943, 0.6528, 0.5464, 0.6807, 0.6833, 0.6875, 0.7224, 0.7132, 0.8659, 0.7185, 0.9, 0.75, 0.9, 0.75, 0.315, 0.6944, 0.3347, 0.6875, 0.3372, 0.6875, 0.7224, 0.75, 0.315, 0.75, 0.9, 0.8125, 0.9, 0.8125, 0.3018, 0.8125, 0.3018, 0.8125, 0.9, 0.875, 0.9, 0.875, 0.2987, 0.875, 0.2987, 0.875, 0.9, 0.9375, 0.9, 0.9375, 0.306, 0.9375, 0.306, 0.9375, 0.9, 0.9504, 0.9, 1.0, 0.8523, 1.0, 0.323])
me_plane_cell_008.use_remesh_fix_poles = True
me_plane_cell_008.use_remesh_preserve_attributes = False
me_plane_cell_008.update()
me_plane_cell_010 = bpy.data.meshes.new('Plane_cell.010')
me_plane_cell_010.from_pydata([(0.1364, 0.06133, -0.02837), (-0.04862, 0.1209, -0.04281), (-0.1121, 0.07795, 0.0008907), (-0.06213, -0.06519, 0.07184), (0.06006, -0.0895, 0.07184), (-0.1587, 0.123, -0.09374), (-0.1033, 0.07092, -0.1333), (-0.02425, 0.02627, -0.1517), (0.01969, 0.01461, -0.1451), (0.06006, 0.003851, -0.1389), (0.2106, 0.01671, -0.04863), (0.1541, 0.002735, -0.09416), (-0.1605, 0.112, -0.07625), (-0.1531, 0.05965, -0.02343), (-0.1217, -0.02511, 0.08117), (-0.1187, -0.02701, 0.08576), (-0.1478, 0.02195, 0.0146), (-0.1278, -0.02129, 0.07184), (0.01073, -0.07894, 0.1057), (-0.06184, -0.06449, 0.1062), (0.1561, -0.07034, 0.07427), (0.06006, -0.08876, 0.1052), (0.1807, -0.06141, 0.06261), (0.1887, -0.05084, 0.05262), (0.1633, -0.06895, 0.07184), (-0.1587, 0.123, -0.09374), (-0.1033, 0.07092, -0.1333), (0.01969, 0.01461, -0.1451), (0.06006, 0.003851, -0.1389), (0.1541, 0.002735, -0.09416), (-0.1605, 0.112, -0.07625), (-0.1531, 0.05965, -0.02343), (-0.1217, -0.02511, 0.08117), (-0.1187, -0.02701, 0.08576), (-0.1478, 0.02195, 0.0146), (-0.1278, -0.02129, 0.07184), (0.2106, 0.01671, -0.04863), (0.01073, -0.07894, 0.1057), (0.06006, -0.08876, 0.1052), (0.1807, -0.06141, 0.06261), (0.1887, -0.05084, 0.05262), (0.1633, -0.06895, 0.07184), (0.1561, -0.07034, 0.07427), (-0.06184, -0.06449, 0.1062), (-0.02425, 0.02627, -0.1517)], [], [(25, 1, 26), (26, 1, 0, 27, 7), (28, 27, 0, 36, 29), (33, 2, 30, 31, 32), (1, 25, 30, 2), (35, 32, 31, 34), (2, 33, 1), (1, 33, 43, 37), (38, 42, 1, 37), (22, 40, 0, 1, 42, 41), (40, 36, 0), (15, 14, 17, 3, 19), (19, 3, 4, 21, 18), (21, 4, 24, 20), (5, 6, 16, 13, 12), (6, 44, 3, 17, 16), (9, 4, 3, 44, 8), (11, 39, 24, 4, 9), (10, 23, 39, 11)])
me_plane_cell_010.polygons.foreach_set('use_smooth', [0, 0, 0, 0, 0, 0, 0, 0, 0, 0, 0, 1, 1, 1, 1, 1, 1, 1, 1])
_k = set([(5, 6), (5, 12), (6, 44), (7, 26), (7, 27), (8, 9), (8, 44), (9, 11), (10, 11), (10, 23), (12, 13), (13, 16), (14, 15), (14, 17), (15, 19), (16, 17), (18, 19), (18, 21), (20, 21), (20, 24), (22, 40), (22, 41), (23, 39), (24, 39), (25, 26), (25, 30), (27, 28), (28, 29), (29, 36), (30, 31), (31, 34), (32, 33), (32, 35), (33, 43), (34, 35), (36, 40), (37, 38), (37, 43), (38, 42), (41, 42)])
me_plane_cell_010.attributes.new('sharp_edge', 'BOOLEAN', 'EDGE').data.foreach_set('value', [ (min(e.vertices), max(e.vertices)) in _k for e in me_plane_cell_010.edges])
_uv = me_plane_cell_010.uv_layers.new(name='UVMap')
_uv.uv.foreach_set('vector', [0.1403, 0.0, 1.0, 0.0, 1.0, 0.21, 0.21, 0.21, 0.0, 0.0, 1.0, 0.0, 1.0, 0.2621, 0.781, 0.2698, 0.3762, 0.2318, 0.2621, 0.2621, 0.0, 0.0, 0.3989, 0.0, 0.46, 0.1076, 0.04829, 0.0, 1.0, 0.0, 1.0, 0.7493, 0.5908, 0.5908, 0.04635, 0.04635, 1.0, 0.0, 1.0, 0.8597, 0.7493, 0.7493, 0.0, 0.0, 0.9679, 0.09302, 1.0, 0.04635, 1.0, 0.5908, 0.9408, 0.3894, 0.0, 0.0, 1.0, 0.0278, 1.0, 1.0, 1.0, 1.0, 0.0278, 0.0278, 0.4112, 0.04544, 1.0, 0.232, 0.4248, 0.1943, 1.0, 0.2653, 1.0, 1.0, 0.232, 0.232, 0.364, 0.0824, 0.4411, 0.0, 1.0, 0.0, 1.0, 1.0, 0.2653, 0.2653, 0.287, 0.2152, 0.4411, 0.4411, 1.0, 0.6011, 1.0, 1.0, 0.1532, 0.5091, 0.1515, 0.5045, 0.1479, 0.4952, 0.1875, 0.4952, 0.1875, 0.5295, 0.1875, 0.5295, 0.1875, 0.4952, 0.25, 0.4952, 0.25, 0.5285, 0.2247, 0.5291, 0.25, 0.5285, 0.25, 0.4952, 0.3028, 0.4952, 0.2991, 0.4976, 0.07247, 0.3296, 0.125, 0.2884, 0.125, 0.4379, 0.1069, 0.3999, 0.07831, 0.3471, 0.125, 0.2884, 0.1875, 0.2717, 0.1875, 0.4952, 0.1479, 0.4952, 0.125, 0.4379, 0.25, 0.2844, 0.25, 0.4952, 0.1875, 0.4952, 0.1875, 0.2717, 0.2205, 0.2783, 0.3125, 0.3292, 0.3125, 0.4859, 0.3028, 0.4952, 0.25, 0.4952, 0.25, 0.2844, 0.3478, 0.3747, 0.3187, 0.476, 0.3125, 0.4859, 0.3125, 0.3292])
me_plane_cell_010.use_remesh_fix_poles = True
me_plane_cell_010.use_remesh_preserve_attributes = False
me_plane_cell_010.update()
me_plane_cell_011 = bpy.data.meshes.new('Plane_cell.011')
me_plane_cell_011.from_pydata([(-0.2659, 0.001927, 0.09848), (-0.2645, -0.06501, 0.09591), (0.02658, -0.0962, -0.314), (-0.2211, -0.08089, -0.2839), (-0.1558, -0.03782, -0.3293), (-0.04901, -0.2447, -0.002947), (0.07318, -0.2251, -0.2156), (0.04969, -0.1684, 0.1892), (0.02752, -0.1149, 0.1892), (0.07138, -0.2208, -0.002947), (0.1334, -0.1125, 0.1892), (0.09241, -0.07152, 0.1892), (0.1893, -0.0288, 0.1892), (0.1358, -0.006633, 0.1892), (0.151, 0.0699, 0.1892), (0.1358, 0.1464, 0.1892), (0.1334, 0.2523, 0.1892), (0.09241, 0.2113, 0.1892), (0.04969, 0.3082, 0.1892), (0.02752, 0.2547, 0.1892), (-0.223, -0.002177, 0.1138), (-0.2308, 0.03795, 0.1127), (-0.123, -0.1087, 0.1457), (-0.06279, -0.1927, 0.1641), (-0.1835, -0.06457, 0.1256), (0.004917, -0.1773, 0.1892), (-0.001484, -0.1206, 0.1892), (-0.04901, -0.194, 0.169), (-0.04901, -0.1274, 0.1717), (-0.09836, -0.1894, 0.1512), (-0.1055, -0.2335, -0.002947), (-0.1709, -0.2243, -0.1783), (-0.1706, -0.2236, -0.1443), (0.08709, -0.2158, -0.2156), (0.08041, -0.2122, -0.231), (0.06125, -0.2275, -0.2156), (-0.04901, -0.2486, -0.1799), (0.1603, -0.1613, -0.002947), (0.168, -0.1471, 0.02332), (0.1831, 0.1234, 0.1892), (0.2006, 0.02823, 0.1892), (0.1985, -0.03263, 0.1553), (0.07224, -0.2228, -0.2212), (0.04074, -0.02693, -0.245), (0.0467, -0.02581, -0.2293), (0.1237, 0.0699, 0.01236), (0.09659, 0.009591, -0.08529), (0.11, 0.1358, 0.008748), (0.1418, 0.2607, 0.149), (0.1086, 0.305, 0.08538), (0.1691, 0.1989, 0.1892), (0.07971, 0.1637, -0.0553), (-0.1962, 0.008933, -0.07415), (0.01758, 0.2307, 0.02109), (0.006936, 0.2432, 0.08834), (0.09907, 0.3177, 0.06718), (0.05096, 0.3113, 0.178), (0.04448, 0.3092, 0.1892), (0.03433, 0.1866, -0.1598), (0.01218, 0.2807, 0.1892), (-0.139, -0.01416, -0.3033), (-0.1349, -0.01594, -0.3197), (-0.1706, -0.001261, -0.1773), (-0.09512, -0.04141, -0.3256), (0.002857, 0.2724, 0.1892), (-0.005977, 0.2585, 0.1706), (-0.1315, -0.01633, -0.3299), (-0.04901, -0.05111, -0.3222), (-0.008824, 0.2619, 0.1892), (-0.2295, -0.1852, -0.1817), (-0.002597, -0.04216, -0.3204), (-0.2276, -0.187, -0.1983), (0.01208, -0.03234, -0.3205), (0.06153, 0.1804, -0.09355), (-0.223, -0.002177, 0.1138), (-0.2308, 0.03795, 0.1127), (-0.123, -0.1087, 0.1457), (-0.1835, -0.06457, 0.1256), (-0.001484, -0.1206, 0.1892), (-0.04901, -0.1274, 0.1717), (-0.1055, -0.2335, -0.002947), (-0.1706, -0.2236, -0.1443), (0.08709, -0.2158, -0.2156), (0.08041, -0.2122, -0.231), (0.1603, -0.1613, -0.002947), (0.168, -0.1471, 0.02332), (0.2006, 0.02823, 0.1892), (0.1985, -0.03263, 0.1553), (0.0467, -0.02581, -0.2293), (0.09659, 0.009591, -0.08529), (0.01758, 0.2307, 0.02109), (0.006936, 0.2432, 0.08834), (0.1086, 0.305, 0.08538), (0.09907, 0.3177, 0.06718), (0.05096, 0.3113, 0.178), (0.03433, 0.1866, -0.1598), (0.04448, 0.3092, 0.1892), (0.01218, 0.2807, 0.1892), (0.002857, 0.2724, 0.1892), (-0.06279, -0.1927, 0.1641), (-0.09836, -0.1894, 0.1512), (-0.005977, 0.2585, 0.1706), (-0.008824, 0.2619, 0.1892), (-0.2295, -0.1852, -0.1817), (-0.04901, -0.05111, -0.3222), (-0.002597, -0.04216, -0.3204), (-0.2276, -0.187, -0.1983), (0.004917, -0.1773, 0.1892), (-0.04901, -0.194, 0.169), (-0.139, -0.01416, -0.3033), (-0.1706, -0.001261, -0.1773), (0.06125, -0.2275, -0.2156), (0.07224, -0.2228, -0.2212), (0.1831, 0.1234, 0.1892), (0.1691, 0.1989, 0.1892), (0.01208, -0.03234, -0.3205), (-0.1962, 0.008933, -0.07415), (0.04074, -0.02693, -0.245), (0.1237, 0.0699, 0.01236), (0.11, 0.1358, 0.008748), (0.1418, 0.2607, 0.149), (0.07971, 0.1637, -0.0553), (-0.1349, -0.01594, -0.3197), (0.06153, 0.1804, -0.09355), (-0.1315, -0.01633, -0.3299), (-0.1709, -0.2243, -0.1783), (-0.09512, -0.04141, -0.3256), (-0.04901, -0.2486, -0.1799)], [], [(75, 0, 99, 108, 107, 26, 79, 76, 77, 74), (100, 99, 0, 1), (87, 85, 84, 33, 83, 2, 113, 40), (127, 31, 106, 3, 4, 2, 83, 42, 35), (113, 2, 117, 88, 89, 45, 47, 121, 92, 48, 50), (94, 93, 95, 90, 91, 97, 57), (109, 3, 110), (97, 91, 101, 98), (101, 102, 98), (52, 110, 3, 0, 75), (81, 80, 100, 1, 103), (1, 0, 3), (103, 1, 3, 106), (115, 2, 4, 124, 63, 104, 105), (2, 115, 117), (93, 92, 121, 123, 95), (124, 4, 3, 109, 61), (30, 5, 27, 23, 29), (5, 9, 7, 25, 27), (10, 7, 9, 37, 38), (41, 12, 10, 38), (12, 41, 86), (120, 16, 114), (18, 16, 120, 49, 55, 56), (96, 18, 56), (15, 14, 13, 11, 8, 78, 25, 7, 10, 12, 86, 39, 114, 16, 18, 96, 59, 64, 68, 19, 17), (69, 71, 125, 32), (32, 125, 36, 5, 30), (111, 6, 9, 5, 36), (9, 6, 82, 37), (111, 112, 6), (34, 82, 6, 112), (20, 116, 21), (116, 20, 24, 122, 60, 62), (122, 24, 22, 126, 66), (22, 28, 67, 126), (8, 70, 67, 28, 78), (70, 8, 11, 44, 43, 72), (11, 13, 46, 44), (13, 14, 118, 46), (118, 14, 15, 119), (15, 17, 73, 51, 119), (73, 17, 19, 53, 58), (53, 19, 68, 65, 54)])
me_plane_cell_011.polygons.foreach_set('use_smooth', [0, 0, 0, 0, 0, 0, 0, 0, 0, 0, 0, 0, 0, 0, 0, 0, 0, 1, 1, 1, 1, 1, 1, 1, 1, 1, 1, 1, 1, 1, 1, 1, 1, 1, 1, 1, 1, 1, 1, 1, 1, 1, 1, 1])
_k = set([(20, 21), (20, 24), (21, 116), (22, 24), (22, 28), (23, 27), (23, 29), (25, 27), (25, 78), (26, 79), (26, 107), (28, 78), (29, 30), (30, 32), (31, 106), (31, 127), (32, 69), (33, 83), (33, 84), (34, 82), (34, 112), (35, 42), (35, 127), (36, 111), (36, 125), (37, 38), (37, 82), (38, 41), (39, 86), (39, 114), (40, 87), (40, 113), (41, 86), (42, 83), (43, 44), (43, 72), (44, 46), (45, 47), (45, 89), (46, 118), (47, 121), (48, 50), (48, 92), (49, 55), (49, 120), (50, 113), (51, 73), (51, 119), (52, 75), (52, 110), (53, 54), (53, 58), (54, 65), (55, 56), (56, 96), (57, 94), (57, 97), (58, 73), (59, 64), (59, 96), (60, 62), (60, 122), (61, 109), (61, 124), (62, 116), (63, 104), (63, 124), (64, 68), (65, 68), (66, 122), (66, 126), (67, 70), (67, 126), (69, 71), (70, 72), (71, 125), (74, 75), (74, 77), (76, 77), (76, 79), (80, 81), (80, 100), (81, 103), (84, 85), (85, 87), (88, 89), (88, 117), (90, 91), (90, 95), (91, 101), (92, 93), (93, 94), (95, 123), (97, 98), (98, 102), (99, 100), (99, 108), (101, 102), (103, 106), (104, 105), (105, 115), (107, 108), (109, 110), (111, 112), (114, 120), (115, 117), (118, 119), (121, 123)])
me_plane_cell_011.attributes.new('sharp_edge', 'BOOLEAN', 'EDGE').data.foreach_set('value', [ (min(e.vertices), max(e.vertices)) in _k for e in me_plane_cell_011.edges])
_uv = me_plane_cell_011.uv_layers.new(name='UVMap')
_uv.uv.foreach_set('vector', [0.8745, 0.0, 1.0, 0.0, 1.0, 0.6455, 0.9785, 0.6702, 0.8552, 0.7322, 0.7641, 0.631, 0.8584, 0.5637, 0.9525, 0.412, 0.9775, 0.2419, 0.9334, 0.07704, 1.0, 0.5304, 0.6455, 0.6455, 0.0, 0.0, 1.0, 0.0, 0.8482, 0.3173, 0.6098, 0.4451, 0.5624, 0.4514, 0.4422, 0.03148, 0.4282, 0.0, 0.0, 0.0, 0.9094, 0.0, 0.9095, 0.2138, 0.768, 0.4538, 0.4482, 0.3782, 0.03701, 0.0, 0.0, 0.0, 0.0, 0.0, 1.0, 0.0, 1.0, 0.5718, 0.9157, 0.6483, 0.8311, 0.6956, 0.9094, 0.9094, 0.0, 0.0, 0.152, 0.0, 0.1764, 0.0467, 0.4175, 0.3942, 0.6063, 0.5143, 0.6468, 0.2933, 0.5701, 0.0, 0.8801, 0.0, 0.9447, 0.344, 0.9621, 0.6693, 0.6427, 0.6282, 0.1537, 0.0, 0.6343, 0.0, 0.8716, 0.5386, 1.0, 0.7738, 1.0, 0.9593, 0.7068, 0.7047, 0.602, 0.0, 1.0, 0.0, 1.0, 0.2153, 0.9593, 0.9593, 0.7738, 0.7738, 1.0, 0.9176, 1.0, 0.9553, 0.9176, 0.9176, 0.9671, 0.9154, 0.9553, 0.9553, 0.4986, 0.1691, 0.2153, 0.2153, 0.0, 0.0, 1.0, 0.0, 1.0, 0.1255, 0.91, 0.4054, 0.7185, 0.1992, 0.5304, 0.5304, 0.0, 0.0, 0.9539, 0.0, 1.0, 0.0, 1.0, 1.0, 0.0, 0.0, 1.0, 0.04608, 1.0, 1.0, 0.0, 0.0, 0.963, 0.0, 1.0, 0.651, 1.0, 1.0, 0.0, 0.0, 0.1724, 0.0, 0.3539, 0.2606, 0.6135, 0.4904, 0.9, 0.6365, 1.0, 1.0, 0.651, 0.651, 1.0, 0.848, 0.8463, 0.0, 1.0, 0.1199, 1.0, 0.4299, 0.7261, 0.2291, 0.3657, 0.0, 0.1724, 0.1724, 0.0, 0.0, 1.0, 0.0, 1.0, 0.398, 0.4839, 0.2548, 0.2207, 0.7078, 0.25, 0.7078, 0.25, 0.8798, 0.2417, 0.8748, 0.2201, 0.8619, 0.25, 0.7078, 0.3125, 0.7078, 0.3125, 0.9, 0.2842, 0.9, 0.25, 0.8798, 0.375, 0.9, 0.3125, 0.9, 0.3125, 0.7078, 0.367, 0.7078, 0.375, 0.7341, 0.4375, 0.866, 0.4375, 0.9, 0.375, 0.9, 0.375, 0.7341, 0.4375, 0.9, 0.4375, 0.866, 0.4736, 0.9, 0.625, 0.8597, 0.625, 0.9, 0.5851, 0.9, 0.6875, 0.9, 0.625, 0.9, 0.625, 0.8597, 0.656, 0.7961, 0.6641, 0.7779, 0.6875, 0.8887, 0.6908, 0.9, 0.6875, 0.9, 0.6875, 0.8887, 0.5625, 0.9, 0.5, 0.9, 0.4375, 0.9, 0.375, 0.9, 0.3125, 0.9, 0.2888, 0.9, 0.2842, 0.9, 0.3125, 0.9, 0.375, 0.9, 0.4375, 0.9, 0.4736, 0.9, 0.536, 0.9, 0.5851, 0.9, 0.625, 0.9, 0.6875, 0.9, 0.6908, 0.9, 0.705, 0.9, 0.7101, 0.9, 0.7172, 0.9, 0.6875, 0.9, 0.625, 0.9, 0.1521, 0.5291, 0.1534, 0.5124, 0.1875, 0.5324, 0.1875, 0.5665, 0.1875, 0.5665, 0.1875, 0.5324, 0.25, 0.5308, 0.25, 0.7078, 0.2207, 0.7078, 0.3064, 0.4952, 0.3125, 0.4952, 0.3125, 0.7078, 0.25, 0.7078, 0.25, 0.5309, 0.3125, 0.7078, 0.3125, 0.4952, 0.3209, 0.4952, 0.367, 0.7078, 0.3064, 0.4952, 0.3125, 0.4896, 0.3125, 0.4952, 0.3188, 0.4798, 0.3209, 0.4952, 0.3125, 0.4952, 0.3125, 0.4896, 0.0625, 0.8246, 0.0625, 0.6366, 0.02775, 0.8234, 0.0625, 0.6366, 0.0625, 0.8246, 0.125, 0.8364, 0.125, 0.391, 0.1195, 0.4075, 0.08438, 0.5335, 0.125, 0.391, 0.125, 0.8364, 0.1875, 0.8565, 0.1875, 0.3851, 0.1286, 0.3809, 0.1875, 0.8565, 0.25, 0.8825, 0.25, 0.3886, 0.1875, 0.3851, 0.3125, 0.9, 0.3125, 0.3903, 0.25, 0.3886, 0.25, 0.8825, 0.2888, 0.9, 0.3125, 0.3903, 0.3125, 0.9, 0.375, 0.9, 0.375, 0.4814, 0.3689, 0.4657, 0.3358, 0.3903, 0.375, 0.9, 0.4375, 0.9, 0.4375, 0.6255, 0.375, 0.4814, 0.4375, 0.9, 0.5, 0.9, 0.5, 0.7231, 0.4375, 0.6255, 0.5, 0.7231, 0.5, 0.9, 0.5625, 0.9, 0.5625, 0.7195, 0.5625, 0.9, 0.625, 0.9, 0.625, 0.6172, 0.6001, 0.6554, 0.5625, 0.7195, 0.625, 0.6172, 0.625, 0.9, 0.6875, 0.9, 0.6875, 0.7318, 0.6513, 0.551, 0.6875, 0.7318, 0.6875, 0.9, 0.7172, 0.9, 0.7144, 0.8813, 0.7005, 0.7991])
me_plane_cell_011.use_remesh_fix_poles = True
me_plane_cell_011.use_remesh_preserve_attributes = False
me_plane_cell_011.update()
me_plane_cell_012 = bpy.data.meshes.new('Plane_cell.012')
me_plane_cell_012.from_pydata([(0.02466, 0.05886, 0.1805), (0.0706, -0.02537, -0.2019), (0.02743, -0.008158, 0.1788), (-0.05079, 0.004131, -0.1336), (-0.04645, 0.005926, 0.07908), (0.01843, -0.09946, -0.1336), (0.00904, -0.01623, 0.196), (0.00948, -0.03585, 0.1596), (0.01011, -0.06565, 0.1042), (0.01039, -0.07914, 0.07908), (0.02095, -0.09694, 0.02813), (0.06093, -0.1269, -0.09641), (0.06346, -0.1292, -0.1185), (-0.01439, 0.07043, 0.2313), (-0.01947, 0.1043, 0.2369), (-0.07144, 0.108, -0.1336), (-0.07155, 0.1198, -0.03119), (-0.0716, 0.1263, 0.02503), (-0.007304, 0.02214, 0.2227), (0.008937, -0.01274, 0.2024), (0.0603, -0.1272, -0.1234), (0.05374, -0.1231, -0.1336), (-0.06954, 0.1307, 0.07908), (0.03527, -0.08262, -0.1873), (0.03045, -0.04806, -0.2223), (0.003482, 0.02661, -0.2662), (-0.01721, 0.0491, -0.2296), (0.02261, 0.008206, -0.2793), (-0.04039, 0.1157, 0.1736), (-0.06014, 0.1263, 0.1139), (0.00904, -0.01623, 0.196), (0.00948, -0.03585, 0.1596), (0.01011, -0.06565, 0.1042), (0.01039, -0.07914, 0.07908), (0.02095, -0.09694, 0.02813), (-0.07144, 0.108, -0.1336), (-0.07155, 0.1198, -0.03119), (-0.0716, 0.1263, 0.02503), (-0.01439, 0.07043, 0.2313), (-0.007304, 0.02214, 0.2227), (0.008937, -0.01274, 0.2024), (0.06093, -0.1269, -0.09641), (0.0603, -0.1272, -0.1234), (0.05374, -0.1231, -0.1336), (0.03527, -0.08262, -0.1873), (0.03045, -0.04806, -0.2223), (0.003482, 0.02661, -0.2662), (-0.01721, 0.0491, -0.2296), (-0.04039, 0.1157, 0.1736), (-0.06014, 0.1263, 0.1139), (0.06346, -0.1292, -0.1185), (-0.06954, 0.1307, 0.07908), (-0.01947, 0.1043, 0.2369), (0.02261, 0.008206, -0.2793)], [], [(30, 31, 2), (31, 32, 2), (2, 32, 33, 34, 41), (1, 2, 41, 50), (2, 1, 0), (2, 0, 52, 38), (40, 2, 38, 39), (40, 30, 2), (45, 42, 43, 44), (1, 50, 42, 45, 53), (0, 1, 53, 25, 47, 36, 37, 22, 49, 48, 52), (15, 36, 47), (51, 4, 18, 13, 14, 28, 29), (4, 9, 8, 7, 6, 19, 18), (3, 4, 51, 17, 16, 35), (4, 3, 5, 10, 9), (11, 10, 5, 21, 20, 12), (3, 35, 26, 46), (27, 24, 23, 5, 3, 46), (5, 23, 21)])
me_plane_cell_012.polygons.foreach_set('use_smooth', [0, 0, 0, 0, 0, 0, 0, 0, 0, 0, 0, 0, 1, 1, 1, 1, 1, 1, 1, 1])
_k = set([(6, 7), (6, 19), (7, 8), (8, 9), (9, 10), (10, 11), (11, 12), (12, 20), (13, 14), (13, 18), (14, 28), (15, 36), (15, 47), (16, 17), (16, 35), (17, 51), (18, 19), (20, 21), (21, 23), (22, 37), (22, 49), (23, 24), (24, 27), (25, 47), (25, 53), (26, 35), (26, 46), (27, 46), (28, 29), (29, 51), (30, 31), (30, 40), (31, 32), (32, 33), (33, 34), (34, 41), (36, 37), (38, 39), (38, 52), (39, 40), (41, 50), (42, 43), (42, 50), (43, 44), (44, 45), (45, 53), (48, 49), (48, 52)])
me_plane_cell_012.attributes.new('sharp_edge', 'BOOLEAN', 'EDGE').data.foreach_set('value', [ (min(e.vertices), max(e.vertices)) in _k for e in me_plane_cell_012.edges])
_uv = me_plane_cell_012.uv_layers.new(name='UVMap')
_uv.uv.foreach_set('vector', [0.1205, 0.0, 0.1179, 0.1179, 0.0, 0.0, 1.0, 0.1179, 0.7551, 0.0, 1.0, 0.0, 1.0, 1.0, 0.7551, 0.7551, 0.7293, 0.6704, 0.7698, 0.4949, 1.0, 0.06063, 1.0, 0.0, 1.0, 1.0, 0.06063, 0.06063, 0.04942, 0.0, 1.0, 1.0, 0.0, 0.0, 1.0, 0.0, 1.0, 1.0, 0.0, 0.0, 0.6065, 0.0, 1.0, 0.4462, 1.0, 0.8348, 1.0, 1.0, 0.4462, 0.4462, 0.7578, 0.6109, 0.8348, 0.8348, 1.0, 0.8795, 1.0, 1.0, 0.4437, 0.0, 0.9526, 0.0, 0.9024, 0.03401, 0.6271, 0.05586, 1.0, 0.0, 1.0, 0.9506, 0.9526, 0.9526, 0.4437, 0.4437, 0.2748, 0.0, 1.0, 0.0, 1.0, 1.0, 0.2748, 0.2748, 0.1761, 0.1118, 0.1669, 0.0, 0.5861, 0.0, 0.8295, 0.1609, 0.299, 0.2363, 0.3885, 0.1489, 0.5659, 0.5659, 1.0, 0.3935, 0.5849, 0.3395, 0.5861, 0.5861, 0.1669, 0.1669, 0.0, 0.7078, 0.0625, 0.7078, 0.0625, 0.8515, 0.03387, 0.86, 0.01329, 0.8656, 0.006078, 0.8024, 0.0, 0.7426, 0.0625, 0.7078, 0.1146, 0.7078, 0.109, 0.7329, 0.09618, 0.7883, 0.08679, 0.8247, 0.08502, 0.8312, 0.0625, 0.8515, 0.0625, 0.4952, 0.0625, 0.7078, 0.0, 0.7078, 0.0, 0.6538, 0.003338, 0.5975, 0.009392, 0.4952, 0.0625, 0.7078, 0.0625, 0.4952, 0.125, 0.4952, 0.125, 0.6569, 0.1146, 0.7078, 0.1504, 0.5323, 0.125, 0.6569, 0.125, 0.4952, 0.1463, 0.4952, 0.1502, 0.5053, 0.1521, 0.5102, 0.0625, 0.4952, 0.009392, 0.4952, 0.04543, 0.3992, 0.0625, 0.3625, 0.07816, 0.3495, 0.1086, 0.4064, 0.125, 0.4414, 0.125, 0.4952, 0.0625, 0.4952, 0.0625, 0.3625, 0.125, 0.4952, 0.125, 0.4414, 0.1463, 0.4952])
me_plane_cell_012.use_remesh_fix_poles = True
me_plane_cell_012.use_remesh_preserve_attributes = False
me_plane_cell_012.update()
me_plane_cell_013 = bpy.data.meshes.new('Plane_cell.013')
me_plane_cell_013.from_pydata([(-0.09993, -0.1734, -0.1438), (0.04767, -0.2322, -0.0447), (0.04435, -0.2289, 0.1679), (0.1169, -0.1286, -0.0447), (0.1126, -0.1268, 0.1679), (0.1412, -0.006422, -0.0447), (0.07981, -0.006422, 0.3601), (0.1365, -0.006422, 0.1679), (0.1169, 0.1158, -0.0447), (0.06017, 0.09228, 0.3601), (0.1126, 0.114, 0.1679), (0.04767, 0.2194, -0.0447), (0.04435, 0.216, 0.1679), (0.07248, -0.04324, 0.3601), (0.04225, 0.1191, 0.3601), (-0.1119, 0.08552, -0.1872), (-0.0947, 0.1089, 0.004298), (-0.02385, 0.2616, 0.1679), (-0.02427, 0.2624, 0.1479), (-0.02957, 0.2421, 0.2349), (-0.05736, 0.2143, -0.1887), (-0.065, 0.1996, -0.2266), (0.03341, -0.2362, 0.1679), (-0.03947, -0.2904, -0.0447), (-0.1148, -0.1071, -0.1503), (-0.06852, 0.1032, 0.0687), (-0.02812, 0.27, -0.0447), (0.004709, -0.1892, -0.1819), (-0.02537, -0.2183, -0.1647), (-0.04756, -0.2861, -0.06336), (0.03977, -0.2243, 0.1899), (-0.0833, -0.1012, -0.06668), (0.0472, -0.09975, -0.215), (0.037, -0.1212, -0.2071), (0.07029, -0.1093, 0.323), (-0.006752, -0.006422, 0.1747), (0.01322, 0.1849, 0.3172), (-0.0203, 0.05895, 0.1712), (-0.03373, -0.06623, 0.07703), (0.007724, -0.1829, -0.1842), (0.05654, -0.006422, -0.2358), (0.03537, 0.08201, -0.2439), (-0.01322, 0.1585, -0.2391), (-0.0568, 0.1931, -0.2286), (-0.09367, -0.09087, -0.1616), (-0.09688, 0.07481, -0.191), (-0.07014, -0.05115, -0.1782), (-0.08006, -0.06789, -0.1712), (-0.07236, 0.03739, -0.1937), (-0.06296, -0.006422, -0.1893), (0.004709, -0.1892, -0.1819), (0.007724, -0.1829, -0.1842), (-0.1119, 0.08552, -0.1872), (-0.0947, 0.1089, 0.004298), (-0.02385, 0.2616, 0.1679), (-0.02427, 0.2624, 0.1479), (-0.02957, 0.2421, 0.2349), (-0.06852, 0.1032, 0.0687), (-0.02812, 0.27, -0.0447), (-0.02537, -0.2183, -0.1647), (0.03341, -0.2362, 0.1679), (0.03977, -0.2243, 0.1899), (0.0472, -0.09975, -0.215), (0.037, -0.1212, -0.2071), (0.07029, -0.1093, 0.323), (0.04225, 0.1191, 0.3601), (0.01322, 0.1849, 0.3172), (-0.0203, 0.05895, 0.1712), (-0.006752, -0.006422, 0.1747), (-0.03373, -0.06623, 0.07703), (0.05654, -0.006422, -0.2358), (0.03537, 0.08201, -0.2439), (-0.01322, 0.1585, -0.2391), (-0.1148, -0.1071, -0.1503), (-0.09367, -0.09087, -0.1616), (-0.09688, 0.07481, -0.191), (-0.07236, 0.03739, -0.1937), (-0.07014, -0.05115, -0.1782), (-0.06296, -0.006422, -0.1893), (-0.05736, 0.2143, -0.1887), (-0.065, 0.1996, -0.2266), (0.07248, -0.04324, 0.3601), (-0.03947, -0.2904, -0.0447), (-0.0833, -0.1012, -0.06668), (-0.0568, 0.1931, -0.2286), (-0.04756, -0.2861, -0.06336), (-0.08006, -0.06789, -0.1712)], [], [(52, 53, 56, 17, 55, 79, 80), (0, 85, 82, 60, 61, 64, 13, 65, 66, 56, 53, 57, 67, 68, 69, 31, 73), (6, 9, 14, 81), (58, 79, 55), (63, 84, 72, 71, 70, 32), (52, 80, 84, 63, 51, 86, 46, 78, 76, 75), (59, 0, 73, 74, 86, 51, 50), (85, 0, 59), (22, 2, 30), (30, 2, 4, 34), (34, 4, 7, 6, 81), (10, 9, 6, 7), (14, 9, 10, 12, 36), (12, 54, 19, 36), (23, 1, 2, 22), (3, 4, 2, 1), (5, 7, 4, 3), (8, 10, 7, 5), (11, 12, 10, 8), (54, 12, 11, 26, 18), (27, 1, 23, 29, 28), (33, 62, 3, 1, 27, 39), (40, 5, 3, 62), (41, 8, 5, 40), (8, 41, 42, 11), (43, 21, 20, 26, 11, 42), (44, 24, 83), (83, 38, 77, 47, 44), (38, 35, 49, 77), (35, 37, 48, 49), (37, 25, 45, 48), (25, 16, 15, 45)])
me_plane_cell_013.polygons.foreach_set('use_smooth', [0, 0, 1, 0, 0, 0, 0, 0, 1, 1, 1, 1, 1, 1, 1, 1, 1, 1, 1, 1, 1, 1, 1, 1, 1, 1, 1, 1, 1, 1, 1, 1])
_k = set([(13, 64), (13, 65), (14, 36), (14, 81), (15, 16), (15, 45), (16, 25), (17, 55), (17, 56), (18, 26), (18, 54), (19, 36), (19, 54), (20, 21), (20, 26), (21, 43), (22, 23), (22, 30), (23, 29), (24, 44), (24, 83), (25, 37), (27, 28), (27, 39), (28, 29), (30, 34), (31, 69), (31, 73), (32, 63), (32, 70), (33, 39), (33, 62), (34, 81), (35, 37), (35, 38), (38, 83), (40, 41), (40, 62), (41, 42), (42, 43), (44, 47), (45, 48), (46, 78), (46, 86), (47, 77), (48, 49), (49, 77), (50, 51), (50, 59), (51, 63), (52, 53), (52, 75), (53, 57), (55, 58), (56, 66), (57, 67), (58, 79), (59, 85), (60, 61), (60, 82), (61, 64), (65, 66), (67, 68), (68, 69), (70, 71), (71, 72), (72, 84), (73, 74), (74, 86), (75, 76), (76, 78), (79, 80), (80, 84), (82, 85)])
me_plane_cell_013.attributes.new('sharp_edge', 'BOOLEAN', 'EDGE').data.foreach_set('value', [ (min(e.vertices), max(e.vertices)) in _k for e in me_plane_cell_013.edges])
_uv = me_plane_cell_013.uv_layers.new(name='UVMap')
_uv.uv.foreach_set('vector', [0.6284, 0.0, 1.0, 0.3523, 1.0, 0.8407, 0.7523, 0.7344, 0.6994, 0.6994, 0.07576, 0.07576, 0.04508, 0.0, 0.0, 0.0, 0.5559, 0.0, 0.5773, 0.03803, 0.5777, 0.08199, 0.6232, 0.1139, 0.9108, 0.3757, 0.5013, 0.006342, 0.4996, 0.3689, 0.9845, 0.8431, 0.8407, 0.8407, 0.3523, 0.3523, 0.6986, 0.4803, 0.6691, 0.5561, 0.657, 0.4536, 0.453, 0.3007, 0.1682, 0.1606, 0.6437, 0.0, 0.5, 0.9, 0.5625, 0.9, 0.5825, 0.9, 0.4767, 0.9, 0.7563, 0.3103, 1.0, 0.07576, 1.0, 0.6994, 1.0, 0.3326, 1.0, 0.9689, 0.837, 0.7892, 0.7106, 0.5494, 0.7362, 0.3876, 0.9186, 0.3213, 1.0, 0.3716, 1.0, 0.9549, 0.9689, 0.9689, 0.3326, 0.3326, 0.3439, 0.0, 0.7294, 0.0, 0.7207, 0.09887, 0.7526, 0.2788, 0.8308, 0.3835, 0.9447, 0.4012, 0.5991, 0.0, 1.0, 0.0, 1.0, 0.3563, 0.846, 0.5359, 0.7294, 0.7294, 0.3439, 0.3439, 0.3715, 0.2931, 1.0, 0.4441, 1.0, 1.0, 0.5991, 0.5991, 0.3683, 0.7078, 0.375, 0.7078, 0.375, 0.7298, 0.375, 0.7298, 0.375, 0.7078, 0.4375, 0.7078, 0.4375, 0.8629, 0.4375, 0.8629, 0.4375, 0.7078, 0.5, 0.7078, 0.5, 0.9, 0.4767, 0.9, 0.5625, 0.7078, 0.5625, 0.9, 0.5, 0.9, 0.5, 0.7078, 0.5825, 0.9, 0.5625, 0.9, 0.5625, 0.7078, 0.625, 0.7078, 0.625, 0.8571, 0.625, 0.7078, 0.6668, 0.7078, 0.6641, 0.7747, 0.625, 0.8571, 0.3224, 0.4952, 0.375, 0.4952, 0.375, 0.7078, 0.3683, 0.7078, 0.4375, 0.4952, 0.4375, 0.7078, 0.375, 0.7078, 0.375, 0.4952, 0.5, 0.4952, 0.5, 0.7078, 0.4375, 0.7078, 0.4375, 0.4952, 0.5625, 0.4952, 0.5625, 0.7078, 0.5, 0.7078, 0.5, 0.4952, 0.625, 0.4952, 0.625, 0.7078, 0.5625, 0.7078, 0.5625, 0.4952, 0.6668, 0.7078, 0.625, 0.7078, 0.625, 0.4952, 0.6707, 0.4952, 0.6672, 0.6877, 0.375, 0.358, 0.375, 0.4952, 0.3224, 0.4952, 0.3199, 0.4765, 0.3493, 0.3752, 0.4218, 0.3328, 0.4375, 0.3249, 0.4375, 0.4952, 0.375, 0.4952, 0.375, 0.358, 0.3793, 0.3556, 0.5, 0.304, 0.5, 0.4952, 0.4375, 0.4952, 0.4375, 0.3249, 0.5625, 0.296, 0.5625, 0.4952, 0.5, 0.4952, 0.5, 0.304, 0.5625, 0.4952, 0.5625, 0.296, 0.625, 0.3008, 0.625, 0.4952, 0.663, 0.3113, 0.6699, 0.3133, 0.6701, 0.3511, 0.6707, 0.4952, 0.625, 0.4952, 0.625, 0.3008, 0.375, 0.3783, 0.3394, 0.3896, 0.375, 0.4732, 0.375, 0.4732, 0.4375, 0.6169, 0.4375, 0.3617, 0.4108, 0.3687, 0.375, 0.3783, 0.4375, 0.6169, 0.5, 0.7146, 0.5, 0.3506, 0.4375, 0.3617, 0.5, 0.7146, 0.5625, 0.7111, 0.5625, 0.3462, 0.5, 0.3506, 0.5625, 0.7111, 0.625, 0.6086, 0.625, 0.3489, 0.5625, 0.3462, 0.625, 0.6086, 0.6504, 0.5442, 0.6507, 0.3527, 0.625, 0.3489])
me_plane_cell_013.use_remesh_fix_poles = True
me_plane_cell_013.use_remesh_preserve_attributes = False
me_plane_cell_013.update()

# ---- objects
ob_plane_cell = bpy.data.objects.new('Plane_cell', me_plane_cell_022)
ob_plane_cell_001 = bpy.data.objects.new('Plane_cell.001', me_plane_cell_023)
ob_plane_cell_002 = bpy.data.objects.new('Plane_cell.002', me_plane_cell_007)
ob_plane_cell_003 = bpy.data.objects.new('Plane_cell.003', me_plane_cell_008)
ob_plane_cell_004 = bpy.data.objects.new('Plane_cell.004', me_plane_cell_010)
ob_plane_cell_008 = bpy.data.objects.new('Plane_cell.008', me_plane_cell_011)
ob_plane_cell_009 = bpy.data.objects.new('Plane_cell.009', me_plane_cell_012)
ob_plane_cell_010 = bpy.data.objects.new('Plane_cell.010', me_plane_cell_013)

# ---- transforms, parenting, visibility, modifiers, constraints
ob_plane_cell.location = (0.004427, -0.008368, 0.239)
ob_plane_cell_001.location = (-0.1627, -0.229, 0.737)
ob_plane_cell_002.location = (-0.1467, -0.1232, 0.8728)
ob_plane_cell_003.location = (-0.09156, 0.09928, 0.5796)
ob_plane_cell_004.location = (-0.06006, -0.2298, 0.4233)
ob_plane_cell_008.location = (0.04901, -0.0699, 0.7108)
ob_plane_cell_009.location = (-0.2442, -0.1263, 0.6287)
ob_plane_cell_010.location = (0.1781, 0.006422, 0.5399)

# ---- collection membership
col_collection.objects.link(ob_plane_cell)
col_collection.objects.link(ob_plane_cell_001)
col_collection.objects.link(ob_plane_cell_002)
col_collection.objects.link(ob_plane_cell_003)
col_collection.objects.link(ob_plane_cell_004)
col_collection.objects.link(ob_plane_cell_008)
col_collection.objects.link(ob_plane_cell_009)
col_collection.objects.link(ob_plane_cell_010)

# ---- scene / render settings (as saved in the file)
scene.frame_start = 1; scene.frame_end = 250; scene.frame_set(23)
scene.render.engine = 'BLENDER_EEVEE_NEXT'
scene.render.fps = 60
scene.cycles.use_denoising = False
scene.cycles.samples = 128
scene.cycles.sampling_pattern = 'TABULATED_SOBOL'
scene.cycles.use_adaptive_sampling = False
scene.cycles.use_light_tree = False
scene.view_settings.view_transform = 'Filmic'
bpy.context.view_layer.update()

# ---- added for rendering (the .blend has no active camera and no usable light): camera, sun
cam_auto = bpy.data.cameras.new('AutoCamera')
cam_auto.lens = 50.0
cam_auto.sensor_width = 36.0
cam_auto.clip_end = 1000.0
ob_auto_camera = bpy.data.objects.new('AutoCamera', cam_auto)
scene.collection.objects.link(ob_auto_camera)
ob_auto_camera.location = (1.17967, -1.41561, 1.39374)
ob_auto_camera.rotation_euler = (1.09748, -7.21219e-08, 0.694738)
scene.camera = ob_auto_camera
light_auto_sun = bpy.data.lights.new('AutoSun', 'SUN')
light_auto_sun.energy = 3.0
light_auto_sun.angle = 0.0523599
ob_auto_sun = bpy.data.objects.new('AutoSun', light_auto_sun)
scene.collection.objects.link(ob_auto_sun)
ob_auto_sun.rotation_euler = (0.872665, 0.174533, 0.523599)
bpy.context.view_layer.update()
